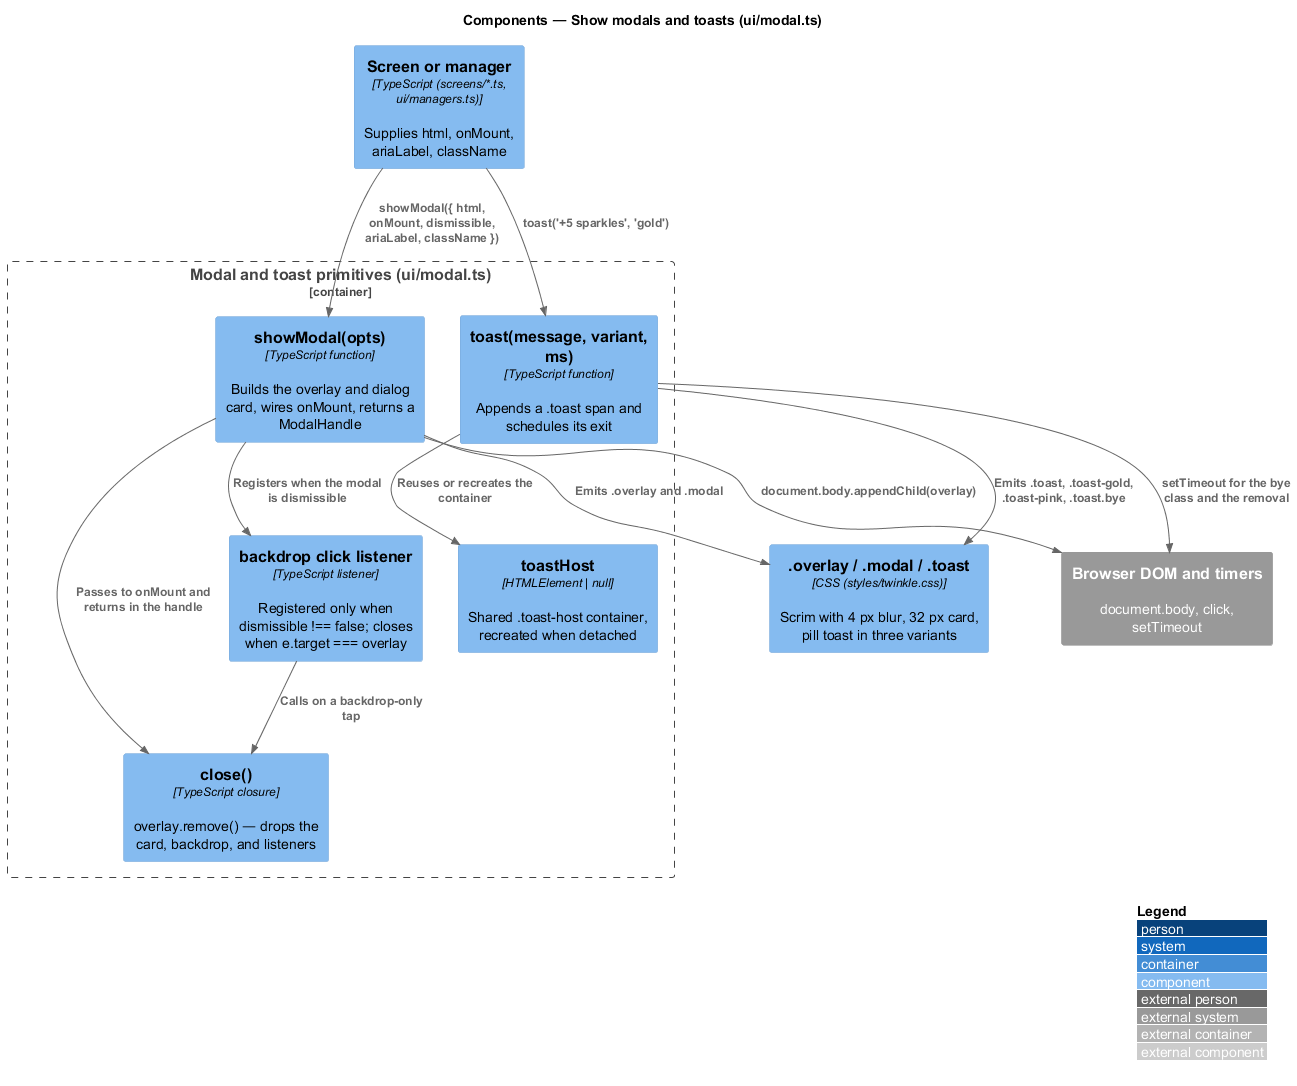

The diagram above was rendered by PlantUML. Its source (embedded in the PNG):
@startuml
!include <C4/C4_Component>
LAYOUT_WITH_LEGEND()
title Components — Show modals and toasts (ui/modal.ts)

Container_Boundary(modal, "Modal and toast primitives (ui/modal.ts)") {
  Component(show, "showModal(opts)", "TypeScript function", "Builds the overlay and dialog card, wires onMount, returns a ModalHandle")
  Component(closefn, "close()", "TypeScript closure", "overlay.remove() — drops the card, backdrop, and listeners")
  Component(backdrop, "backdrop click listener", "TypeScript listener", "Registered only when dismissible !== false; closes when e.target === overlay")
  Component(toastfn, "toast(message, variant, ms)", "TypeScript function", "Appends a .toast span and schedules its exit")
  Component(host, "toastHost", "HTMLElement | null", "Shared .toast-host container, recreated when detached")
}
Component(css, ".overlay / .modal / .toast", "CSS (styles/twinkle.css)", "Scrim with 4 px blur, 32 px card, pill toast in three variants")
Component(caller, "Screen or manager", "TypeScript (screens/*.ts, ui/managers.ts)", "Supplies html, onMount, ariaLabel, className")
System_Ext(dom, "Browser DOM and timers", "document.body, click, setTimeout")

Rel(caller, show, "showModal({ html, onMount, dismissible, ariaLabel, className })")
Rel(caller, toastfn, "toast('+5 sparkles', 'gold')")
Rel(show, backdrop, "Registers when the modal is dismissible")
Rel(show, closefn, "Passes to onMount and returns in the handle")
Rel(backdrop, closefn, "Calls on a backdrop-only tap")
Rel(show, dom, "document.body.appendChild(overlay)")
Rel(toastfn, host, "Reuses or recreates the container")
Rel(toastfn, dom, "setTimeout for the bye class and the removal")
Rel(show, css, "Emits .overlay and .modal")
Rel(toastfn, css, "Emits .toast, .toast-gold, .toast-pink, .toast.bye")
@enduml